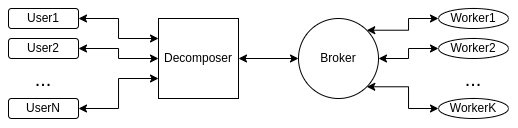

The diagram above was exported from draw.io. Its source (the exported page's mxGraphModel, read from the mxfile embedded in the PNG):
<mxGraphModel dx="663" dy="496" grid="1" gridSize="10" guides="1" tooltips="1" connect="1" arrows="1" fold="1" page="1" pageScale="1" pageWidth="827" pageHeight="1169" math="0" shadow="0">
  <root>
    <mxCell id="0" />
    <mxCell id="1" parent="0" />
    <mxCell id="7BjRQ7sLzY4xe1bIkICD-10" style="edgeStyle=orthogonalEdgeStyle;rounded=0;orthogonalLoop=1;jettySize=auto;html=1;entryX=0;entryY=0.25;entryDx=0;entryDy=0;startArrow=classic;startFill=1;" edge="1" parent="1" source="7BjRQ7sLzY4xe1bIkICD-1" target="7BjRQ7sLzY4xe1bIkICD-7">
      <mxGeometry relative="1" as="geometry" />
    </mxCell>
    <mxCell id="7BjRQ7sLzY4xe1bIkICD-1" value="User1" style="rounded=1;whiteSpace=wrap;html=1;" vertex="1" parent="1">
      <mxGeometry x="40" y="230" width="70" height="20" as="geometry" />
    </mxCell>
    <mxCell id="7BjRQ7sLzY4xe1bIkICD-2" value="User2" style="rounded=1;whiteSpace=wrap;html=1;" vertex="1" parent="1">
      <mxGeometry x="40" y="260" width="70" height="20" as="geometry" />
    </mxCell>
    <mxCell id="7BjRQ7sLzY4xe1bIkICD-4" value="&lt;font style=&quot;font-size: 20px;&quot;&gt;...&lt;/font&gt;" style="text;html=1;align=center;verticalAlign=middle;whiteSpace=wrap;rounded=0;" vertex="1" parent="1">
      <mxGeometry x="40" y="290" width="70" height="20" as="geometry" />
    </mxCell>
    <mxCell id="7BjRQ7sLzY4xe1bIkICD-8" style="edgeStyle=orthogonalEdgeStyle;rounded=0;orthogonalLoop=1;jettySize=auto;html=1;entryX=0;entryY=0.75;entryDx=0;entryDy=0;startArrow=classic;startFill=1;" edge="1" parent="1" source="7BjRQ7sLzY4xe1bIkICD-6" target="7BjRQ7sLzY4xe1bIkICD-7">
      <mxGeometry relative="1" as="geometry" />
    </mxCell>
    <mxCell id="7BjRQ7sLzY4xe1bIkICD-6" value="UserN" style="rounded=1;whiteSpace=wrap;html=1;" vertex="1" parent="1">
      <mxGeometry x="40" y="320" width="70" height="20" as="geometry" />
    </mxCell>
    <mxCell id="7BjRQ7sLzY4xe1bIkICD-13" style="edgeStyle=orthogonalEdgeStyle;rounded=0;orthogonalLoop=1;jettySize=auto;html=1;startArrow=classic;startFill=1;" edge="1" parent="1" source="7BjRQ7sLzY4xe1bIkICD-7" target="7BjRQ7sLzY4xe1bIkICD-12">
      <mxGeometry relative="1" as="geometry" />
    </mxCell>
    <mxCell id="7BjRQ7sLzY4xe1bIkICD-7" value="Decomposer" style="whiteSpace=wrap;html=1;aspect=fixed;" vertex="1" parent="1">
      <mxGeometry x="190" y="240" width="80" height="80" as="geometry" />
    </mxCell>
    <mxCell id="7BjRQ7sLzY4xe1bIkICD-9" style="edgeStyle=orthogonalEdgeStyle;rounded=0;orthogonalLoop=1;jettySize=auto;html=1;entryX=0;entryY=0.5;entryDx=0;entryDy=0;startArrow=classic;startFill=1;" edge="1" parent="1" source="7BjRQ7sLzY4xe1bIkICD-2" target="7BjRQ7sLzY4xe1bIkICD-7">
      <mxGeometry relative="1" as="geometry" />
    </mxCell>
    <mxCell id="7BjRQ7sLzY4xe1bIkICD-12" value="Broker" style="ellipse;whiteSpace=wrap;html=1;aspect=fixed;" vertex="1" parent="1">
      <mxGeometry x="330" y="240" width="80" height="80" as="geometry" />
    </mxCell>
    <mxCell id="7BjRQ7sLzY4xe1bIkICD-18" style="edgeStyle=orthogonalEdgeStyle;rounded=0;orthogonalLoop=1;jettySize=auto;html=1;entryX=1;entryY=0;entryDx=0;entryDy=0;startArrow=classic;startFill=1;" edge="1" parent="1" source="7BjRQ7sLzY4xe1bIkICD-14" target="7BjRQ7sLzY4xe1bIkICD-12">
      <mxGeometry relative="1" as="geometry" />
    </mxCell>
    <mxCell id="7BjRQ7sLzY4xe1bIkICD-14" value="Worker1" style="ellipse;whiteSpace=wrap;html=1;" vertex="1" parent="1">
      <mxGeometry x="470" y="230" width="70" height="20" as="geometry" />
    </mxCell>
    <mxCell id="7BjRQ7sLzY4xe1bIkICD-19" style="edgeStyle=orthogonalEdgeStyle;rounded=0;orthogonalLoop=1;jettySize=auto;html=1;entryX=1;entryY=0.5;entryDx=0;entryDy=0;startArrow=classic;startFill=1;" edge="1" parent="1" source="7BjRQ7sLzY4xe1bIkICD-15" target="7BjRQ7sLzY4xe1bIkICD-12">
      <mxGeometry relative="1" as="geometry" />
    </mxCell>
    <mxCell id="7BjRQ7sLzY4xe1bIkICD-15" value="Worker2" style="ellipse;whiteSpace=wrap;html=1;" vertex="1" parent="1">
      <mxGeometry x="470" y="260" width="70" height="20" as="geometry" />
    </mxCell>
    <mxCell id="7BjRQ7sLzY4xe1bIkICD-16" value="&lt;font style=&quot;font-size: 20px;&quot;&gt;...&lt;/font&gt;" style="text;html=1;align=center;verticalAlign=middle;whiteSpace=wrap;rounded=0;" vertex="1" parent="1">
      <mxGeometry x="470" y="290" width="70" height="20" as="geometry" />
    </mxCell>
    <mxCell id="7BjRQ7sLzY4xe1bIkICD-20" style="edgeStyle=orthogonalEdgeStyle;rounded=0;orthogonalLoop=1;jettySize=auto;html=1;entryX=1;entryY=1;entryDx=0;entryDy=0;startArrow=classic;startFill=1;" edge="1" parent="1" source="7BjRQ7sLzY4xe1bIkICD-17" target="7BjRQ7sLzY4xe1bIkICD-12">
      <mxGeometry relative="1" as="geometry" />
    </mxCell>
    <mxCell id="7BjRQ7sLzY4xe1bIkICD-17" value="WorkerK" style="ellipse;whiteSpace=wrap;html=1;" vertex="1" parent="1">
      <mxGeometry x="470" y="320" width="70" height="20" as="geometry" />
    </mxCell>
  </root>
</mxGraphModel>